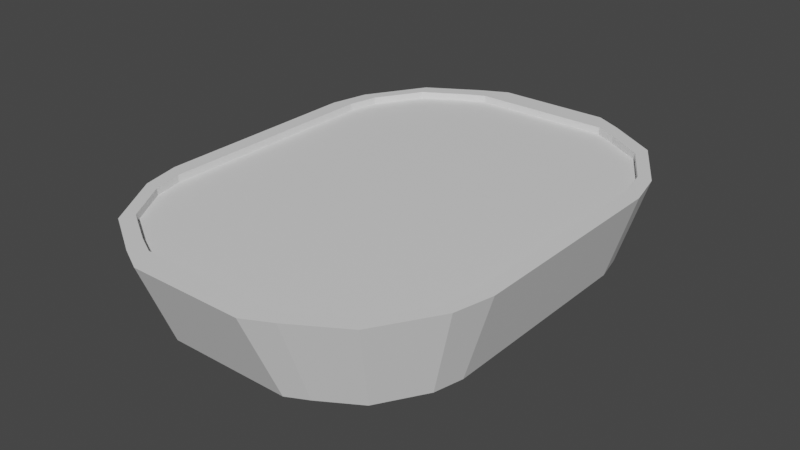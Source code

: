 # Source: AdminTable.blend  (saved by Blender 2.80.75; exported with 4.5.12 LTS)
import bpy
from mathutils import Matrix  # noqa: F401  (used for matrix-valued properties, if any)

bpy.ops.wm.read_factory_settings(use_empty=True)
scene = bpy.context.scene
scene.name = 'Scene'

# ---- collections
col_collection = bpy.data.collections.new('Collection'); scene.collection.children.link(col_collection)

# ---- materials (node trees are filled in below, after node groups)
mat_admintablebody = bpy.data.materials.new('AdminTableBody')
mat_admintablebody.use_transparent_shadow = False
mat_admintabletop = bpy.data.materials.new('AdminTableTop')
mat_admintabletop.use_transparent_shadow = False

# ---- material node trees
mat_admintablebody.use_nodes = True; mat_admintablebody.node_tree.nodes.clear()
_N = mat_admintablebody.node_tree.nodes; _L = mat_admintablebody.node_tree.links
n0 = _N.new('ShaderNodeOutputMaterial'); n0.name = 'Material Output'; n0.location = (300, 300)
n1 = _N.new('ShaderNodeBsdfPrincipled'); n1.name = 'Principled BSDF'; n1.location = (10, 300)
n1.distribution = 'GGX'
n1.subsurface_method = 'BURLEY'
n1.inputs[3].default_value = 1.45
n1.inputs[27].default_value = (0.0, 0.0, 0.0, 1.0)
n1.inputs[28].default_value = 1.0
_L.new(n1.outputs[0], n0.inputs[0])
n0.is_active_output = True
mat_admintabletop.use_nodes = True; mat_admintabletop.node_tree.nodes.clear()
_N = mat_admintabletop.node_tree.nodes; _L = mat_admintabletop.node_tree.links
n0 = _N.new('ShaderNodeOutputMaterial'); n0.name = 'Material Output'; n0.location = (300, 300)
n1 = _N.new('ShaderNodeBsdfPrincipled'); n1.name = 'Principled BSDF'; n1.location = (10, 300)
n1.distribution = 'GGX'
n1.subsurface_method = 'BURLEY'
n1.inputs[3].default_value = 1.45
n1.inputs[27].default_value = (0.0, 0.0, 0.0, 1.0)
n1.inputs[28].default_value = 1.0
_L.new(n1.outputs[0], n0.inputs[0])
n0.is_active_output = True

# ---- world
world_world = bpy.data.worlds.new('World'); scene.world = world_world
world_world.use_nodes = True; world_world.node_tree.nodes.clear()
_N = world_world.node_tree.nodes; _L = world_world.node_tree.links
n0 = _N.new('ShaderNodeOutputWorld'); n0.name = 'World Output'; n0.location = (300, 300)
n1 = _N.new('ShaderNodeBackground'); n1.name = 'Background'; n1.location = (10, 300)
n1.inputs[0].default_value = (0.05088, 0.05088, 0.05088, 1.0)
_L.new(n1.outputs[0], n0.inputs[0])
n0.is_active_output = True
world_world.color = (0.05088, 0.05088, 0.05088)
world_world.use_sun_shadow = False
world_world.sun_shadow_jitter_overblur = 0.0

# ---- meshes
me_cube_001 = bpy.data.meshes.new('Cube.001')
me_cube_001.from_pydata([(1.972, -2.978, -0.4195), (2.22, -3.396, 1.0), (2.534, 0.0, -0.4195), (2.971, 0.0, 1.0), (0.0, -3.525, -0.4195), (0.0, -4.128, 1.0), (0.0, 0.0, -0.4195), (0.5068, -3.525, -0.4195), (1.014, -3.525, -0.4195), (1.347, -3.357, -0.4195), (1.66, -3.167, -0.4195), (1.153, -3.724, 1.0), (1.493, -3.552, 1.0), (1.811, -3.359, 1.0), (2.701, 0.0, 1.0), (1.803, -3.649, 1.0), (1.386, -3.903, 1.0), (0.9403, -4.128, 1.0), (0.2632, -4.128, 1.0), (2.971, -0.2033, 1.0), (2.971, -0.9882, 1.0), (2.971, -1.773, 1.0), (2.823, -2.414, 1.0), (2.522, -2.905, 1.0), (2.197, -2.61, -0.4195), (2.423, -2.242, -0.4195), (2.534, -1.763, -0.4195), (2.534, -1.175, -0.4195), (2.534, -0.5875, -0.4195), (0.0, -3.724, 1.0), (0.6374, -3.724, 1.0), (2.128, -3.167, 1.0), (2.358, -2.792, 1.0), (2.588, -2.418, 1.0), (2.701, -1.93, 1.0), (2.701, -1.332, 1.0), (2.701, -0.7342, 1.0), (1.493, -3.552, 0.8807), (1.153, -3.724, 0.8807), (2.358, -2.792, 0.8807), (2.128, -3.167, 0.8807), (2.701, -0.7342, 0.8807), (2.701, -1.332, 0.8807), (2.701, 0.0, 0.8807), (0.6374, -3.724, 0.8807), (1.811, -3.359, 0.8807), (0.0, 0.0, 0.8807), (0.0, -3.724, 0.8807), (2.588, -2.418, 0.8807), (2.701, -1.93, 0.8807)], [], [(24, 23, 1, 0), (35, 36, 41, 42), (7, 18, 5, 4), (0, 1, 15, 10), (10, 15, 16, 9), (9, 16, 17, 8), (8, 17, 18, 7), (19, 3, 14, 36), (16, 15, 13, 12), (22, 21, 34, 33), (15, 1, 31, 13), (21, 20, 35, 34), (20, 19, 36, 35), (1, 23, 32, 31), (18, 17, 11, 30), (17, 16, 12, 11), (23, 22, 33, 32), (5, 18, 30, 29), (2, 28, 27, 26, 25, 24, 0, 10, 9, 8, 7, 4, 6), (2, 3, 19, 28), (28, 19, 20, 27), (27, 20, 21, 26), (26, 21, 22, 25), (25, 22, 23, 24), (37, 45, 40, 39, 48, 49, 42, 41, 43, 46, 47, 44, 38), (31, 32, 39, 40), (12, 13, 45, 37), (36, 14, 43, 41), (13, 31, 40, 45), (30, 11, 38, 44), (32, 33, 48, 39), (33, 34, 49, 48), (29, 30, 44, 47), (11, 12, 37, 38), (34, 35, 42, 49)])
me_cube_001.polygons.foreach_set('material_index', [0, 0, 0, 0, 0, 0, 0, 0, 0, 0, 0, 0, 0, 0, 0, 0, 0, 0, 0, 0, 0, 0, 0, 0, 1, 0, 0, 0, 0, 0, 0, 0, 0, 0, 0])
_uv = me_cube_001.uv_layers.new(name='UVMap')
_uv.uv.foreach_set('vector', [0.375, 0.7292, 0.625, 0.7292, 0.625, 0.75, 0.375, 0.75, 0.625, 0.6667, 0.625, 0.6458, 0.625, 0.6458, 0.625, 0.6667, 0.375, 0.85, 0.625, 0.85, 0.625, 0.875, 0.375, 0.875, 0.375, 0.75, 0.625, 0.75, 0.625, 0.775, 0.375, 0.775, 0.375, 0.775, 0.625, 0.775, 0.625, 0.8, 0.375, 0.8, 0.375, 0.8, 0.625, 0.8, 0.625, 0.825, 0.375, 0.825, 0.375, 0.825, 0.625, 0.825, 0.625, 0.85, 0.375, 0.85, 0.625, 0.6458, 0.625, 0.625, 0.625, 0.625, 0.625, 0.6458, 0.625, 0.8, 0.625, 0.775, 0.625, 0.775, 0.625, 0.8, 0.625, 0.7083, 0.625, 0.6875, 0.625, 0.6875, 0.625, 0.7083, 0.625, 0.775, 0.625, 0.75, 0.625, 0.75, 0.625, 0.775, 0.625, 0.6875, 0.625, 0.6667, 0.625, 0.6667, 0.625, 0.6875, 0.625, 0.6667, 0.625, 0.6458, 0.625, 0.6458, 0.625, 0.6667, 0.625, 0.75, 0.625, 0.7292, 0.625, 0.7292, 0.625, 0.75, 0.625, 0.85, 0.625, 0.825, 0.625, 0.825, 0.625, 0.85, 0.625, 0.825, 0.625, 0.8, 0.625, 0.8, 0.625, 0.825, 0.625, 0.7292, 0.625, 0.7083, 0.625, 0.7083, 0.625, 0.7292, 0.625, 0.875, 0.625, 0.85, 0.625, 0.85, 0.625, 0.875, 0.375, 0.625, 0.375, 0.6458, 0.375, 0.6667, 0.375, 0.6875, 0.375, 0.7083, 0.375, 0.7292, 0.375, 0.75, 0.35, 0.75, 0.325, 0.75, 0.3, 0.75, 0.275, 0.75, 0.25, 0.75, 0.25, 0.625, 0.375, 0.625, 0.625, 0.625, 0.625, 0.6458, 0.375, 0.6458, 0.375, 0.6458, 0.625, 0.6458, 0.625, 0.6667, 0.375, 0.6667, 0.375, 0.6667, 0.625, 0.6667, 0.625, 0.6875, 0.375, 0.6875, 0.375, 0.6875, 0.625, 0.6875, 0.625, 0.7083, 0.375, 0.7083, 0.375, 0.7083, 0.625, 0.7083, 0.625, 0.7292, 0.375, 0.7292, 0.675, 0.75, 0.65, 0.75, 0.625, 0.75, 0.625, 0.7292, 0.625, 0.7083, 0.625, 0.6875, 0.625, 0.6667, 0.625, 0.6458, 0.625, 0.625, 0.75, 0.625, 0.75, 0.75, 0.725, 0.75, 0.7, 0.75, 0.625, 0.75, 0.625, 0.7292, 0.625, 0.7292, 0.625, 0.75, 0.625, 0.8, 0.625, 0.775, 0.625, 0.775, 0.625, 0.8, 0.625, 0.6458, 0.625, 0.625, 0.625, 0.625, 0.625, 0.6458, 0.625, 0.775, 0.625, 0.75, 0.625, 0.75, 0.625, 0.775, 0.625, 0.85, 0.625, 0.825, 0.625, 0.825, 0.625, 0.85, 0.625, 0.7292, 0.625, 0.7083, 0.625, 0.7083, 0.625, 0.7292, 0.625, 0.7083, 0.625, 0.6875, 0.625, 0.6875, 0.625, 0.7083, 0.625, 0.875, 0.625, 0.85, 0.625, 0.85, 0.625, 0.875, 0.625, 0.825, 0.625, 0.8, 0.625, 0.8, 0.625, 0.825, 0.625, 0.6875, 0.625, 0.6667, 0.625, 0.6667, 0.625, 0.6875])
me_cube_001.materials.append(mat_admintablebody)
me_cube_001.materials.append(mat_admintabletop)
me_cube_001.use_remesh_preserve_volume = False
me_cube_001.use_remesh_preserve_attributes = False
me_cube_001.use_mirror_vertex_groups = False
me_cube_001.update()

# ---- objects
ob_cube = bpy.data.objects.new('Cube', me_cube_001)

# ---- transforms, parenting, visibility, modifiers, constraints
ob_cube.location = (0.0, 0.0, 0.0)
ob_cube.lineart.crease_threshold = 0.0
_m = ob_cube.modifiers.new('Mirror', 'MIRROR')
_m.use_axis = (True, True, False)
_m.use_clip = True

# ---- collection membership
col_collection.objects.link(ob_cube)

# ---- scene / render settings (as saved in the file)
scene.frame_start = 1; scene.frame_end = 250; scene.frame_set(1)
scene.render.engine = 'BLENDER_EEVEE_NEXT'
scene.cycles.use_denoising = False
scene.cycles.samples = 128
scene.cycles.sampling_pattern = 'TABULATED_SOBOL'
scene.cycles.use_adaptive_sampling = False
scene.cycles.use_light_tree = False
scene.view_settings.view_transform = 'Filmic'
bpy.context.view_layer.update()

# ---- added for rendering (the .blend has no active camera and no usable light): camera, sun
cam_auto = bpy.data.cameras.new('AutoCamera')
cam_auto.lens = 50.0
cam_auto.sensor_width = 36.0
cam_auto.clip_end = 1000.0
ob_auto_camera = bpy.data.objects.new('AutoCamera', cam_auto)
scene.collection.objects.link(ob_auto_camera)
ob_auto_camera.location = (9.50243, -11.4029, 7.89222)
ob_auto_camera.rotation_euler = (1.09748, -7.21219e-08, 0.694738)
scene.camera = ob_auto_camera
light_auto_sun = bpy.data.lights.new('AutoSun', 'SUN')
light_auto_sun.energy = 3.0
light_auto_sun.angle = 0.0523599
ob_auto_sun = bpy.data.objects.new('AutoSun', light_auto_sun)
scene.collection.objects.link(ob_auto_sun)
ob_auto_sun.rotation_euler = (0.872665, 0.174533, 0.523599)
bpy.context.view_layer.update()
